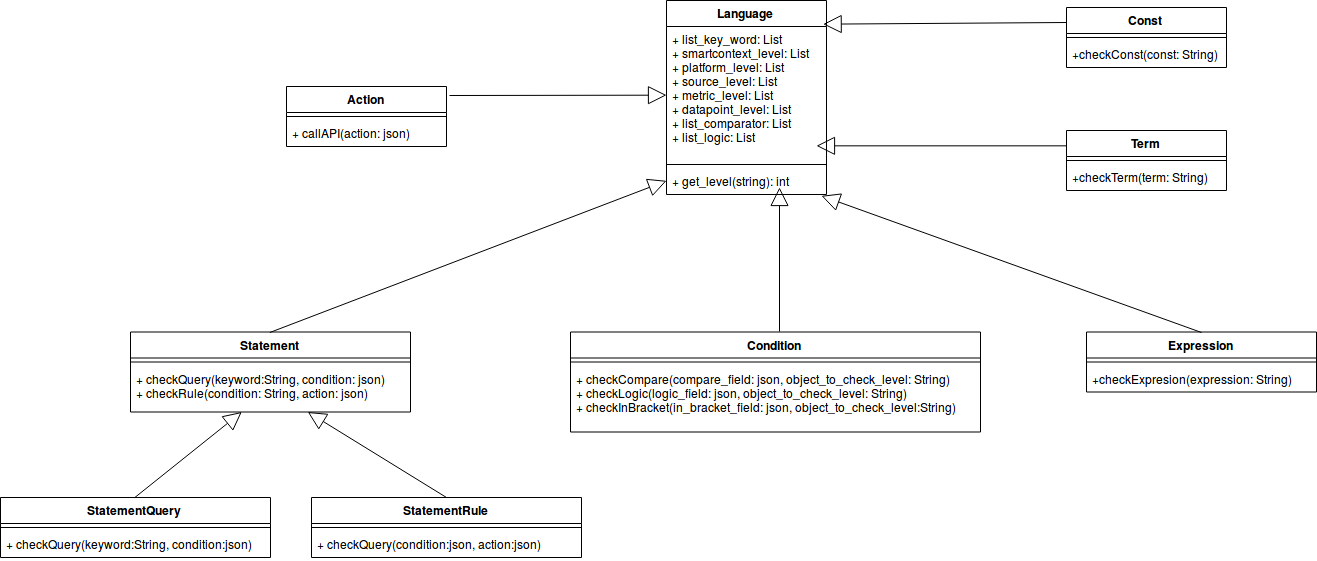

The diagram above was exported from draw.io. Its source (the exported page's mxGraphModel, read from the mxfile embedded in the PNG):
<mxGraphModel dx="1400" dy="1890" grid="1" gridSize="10" guides="1" tooltips="1" connect="1" arrows="1" fold="1" page="1" pageScale="1" pageWidth="850" pageHeight="1100" math="0" shadow="0">
  <root>
    <mxCell id="rasr553LaRIxmfsZecQZ-0" />
    <mxCell id="rasr553LaRIxmfsZecQZ-1" parent="rasr553LaRIxmfsZecQZ-0" />
    <mxCell id="TXeYHgQGBSdcFTqafbbQ-0" value="Language" style="swimlane;fontStyle=1;align=center;verticalAlign=top;childLayout=stackLayout;horizontal=1;startSize=26;horizontalStack=0;resizeParent=1;resizeParentMax=0;resizeLast=0;collapsible=1;marginBottom=0;" vertex="1" parent="rasr553LaRIxmfsZecQZ-1">
      <mxGeometry x="700" y="-167" width="160" height="194" as="geometry" />
    </mxCell>
    <mxCell id="TXeYHgQGBSdcFTqafbbQ-1" value="+ list_key_word: List&#10;+ smartcontext_level: List&#10;+ platform_level: List&#10;+ source_level: List&#10;+ metric_level: List&#10;+ datapoint_level: List&#10;+ list_comparator: List&#10;+ list_logic: List" style="text;strokeColor=none;fillColor=none;align=left;verticalAlign=top;spacingLeft=4;spacingRight=4;overflow=hidden;rotatable=0;points=[[0,0.5],[1,0.5]];portConstraint=eastwest;" vertex="1" parent="TXeYHgQGBSdcFTqafbbQ-0">
      <mxGeometry y="26" width="160" height="134" as="geometry" />
    </mxCell>
    <mxCell id="TXeYHgQGBSdcFTqafbbQ-2" value="" style="line;strokeWidth=1;fillColor=none;align=left;verticalAlign=middle;spacingTop=-1;spacingLeft=3;spacingRight=3;rotatable=0;labelPosition=right;points=[];portConstraint=eastwest;" vertex="1" parent="TXeYHgQGBSdcFTqafbbQ-0">
      <mxGeometry y="160" width="160" height="8" as="geometry" />
    </mxCell>
    <mxCell id="TXeYHgQGBSdcFTqafbbQ-3" value="+ get_level(string): int" style="text;strokeColor=none;fillColor=none;align=left;verticalAlign=top;spacingLeft=4;spacingRight=4;overflow=hidden;rotatable=0;points=[[0,0.5],[1,0.5]];portConstraint=eastwest;" vertex="1" parent="TXeYHgQGBSdcFTqafbbQ-0">
      <mxGeometry y="168" width="160" height="26" as="geometry" />
    </mxCell>
    <mxCell id="TXeYHgQGBSdcFTqafbbQ-4" value="Statement" style="swimlane;fontStyle=1;align=center;verticalAlign=top;childLayout=stackLayout;horizontal=1;startSize=26;horizontalStack=0;resizeParent=1;resizeParentMax=0;resizeLast=0;collapsible=1;marginBottom=0;" vertex="1" parent="rasr553LaRIxmfsZecQZ-1">
      <mxGeometry x="164" y="164.5" width="280" height="80" as="geometry" />
    </mxCell>
    <mxCell id="TXeYHgQGBSdcFTqafbbQ-6" value="" style="line;strokeWidth=1;fillColor=none;align=left;verticalAlign=middle;spacingTop=-1;spacingLeft=3;spacingRight=3;rotatable=0;labelPosition=right;points=[];portConstraint=eastwest;" vertex="1" parent="TXeYHgQGBSdcFTqafbbQ-4">
      <mxGeometry y="26" width="280" height="8" as="geometry" />
    </mxCell>
    <mxCell id="TXeYHgQGBSdcFTqafbbQ-7" value="+ checkQuery(keyword:String, condition: json)&#10;+ checkRule(condition: String, action: json)&#10;" style="text;strokeColor=none;fillColor=none;align=left;verticalAlign=top;spacingLeft=4;spacingRight=4;overflow=hidden;rotatable=0;points=[[0,0.5],[1,0.5]];portConstraint=eastwest;" vertex="1" parent="TXeYHgQGBSdcFTqafbbQ-4">
      <mxGeometry y="34" width="280" height="46" as="geometry" />
    </mxCell>
    <mxCell id="TXeYHgQGBSdcFTqafbbQ-16" value="StatementQuery" style="swimlane;fontStyle=1;align=center;verticalAlign=top;childLayout=stackLayout;horizontal=1;startSize=26;horizontalStack=0;resizeParent=1;resizeParentMax=0;resizeLast=0;collapsible=1;marginBottom=0;" vertex="1" parent="rasr553LaRIxmfsZecQZ-1">
      <mxGeometry x="34" y="330" width="270" height="60" as="geometry" />
    </mxCell>
    <mxCell id="TXeYHgQGBSdcFTqafbbQ-18" value="" style="line;strokeWidth=1;fillColor=none;align=left;verticalAlign=middle;spacingTop=-1;spacingLeft=3;spacingRight=3;rotatable=0;labelPosition=right;points=[];portConstraint=eastwest;" vertex="1" parent="TXeYHgQGBSdcFTqafbbQ-16">
      <mxGeometry y="26" width="270" height="8" as="geometry" />
    </mxCell>
    <mxCell id="TXeYHgQGBSdcFTqafbbQ-19" value="+ checkQuery(keyword:String, condition:json)" style="text;strokeColor=none;fillColor=none;align=left;verticalAlign=top;spacingLeft=4;spacingRight=4;overflow=hidden;rotatable=0;points=[[0,0.5],[1,0.5]];portConstraint=eastwest;" vertex="1" parent="TXeYHgQGBSdcFTqafbbQ-16">
      <mxGeometry y="34" width="270" height="26" as="geometry" />
    </mxCell>
    <mxCell id="TXeYHgQGBSdcFTqafbbQ-20" value="StatementRule" style="swimlane;fontStyle=1;align=center;verticalAlign=top;childLayout=stackLayout;horizontal=1;startSize=26;horizontalStack=0;resizeParent=1;resizeParentMax=0;resizeLast=0;collapsible=1;marginBottom=0;" vertex="1" parent="rasr553LaRIxmfsZecQZ-1">
      <mxGeometry x="345" y="330" width="270" height="60" as="geometry" />
    </mxCell>
    <mxCell id="TXeYHgQGBSdcFTqafbbQ-21" value="" style="line;strokeWidth=1;fillColor=none;align=left;verticalAlign=middle;spacingTop=-1;spacingLeft=3;spacingRight=3;rotatable=0;labelPosition=right;points=[];portConstraint=eastwest;" vertex="1" parent="TXeYHgQGBSdcFTqafbbQ-20">
      <mxGeometry y="26" width="270" height="8" as="geometry" />
    </mxCell>
    <mxCell id="TXeYHgQGBSdcFTqafbbQ-22" value="+ checkQuery(condition:json, action:json)" style="text;strokeColor=none;fillColor=none;align=left;verticalAlign=top;spacingLeft=4;spacingRight=4;overflow=hidden;rotatable=0;points=[[0,0.5],[1,0.5]];portConstraint=eastwest;" vertex="1" parent="TXeYHgQGBSdcFTqafbbQ-20">
      <mxGeometry y="34" width="270" height="26" as="geometry" />
    </mxCell>
    <mxCell id="TXeYHgQGBSdcFTqafbbQ-24" value="" style="endArrow=block;endSize=16;endFill=0;html=1;exitX=0.5;exitY=0;exitDx=0;exitDy=0;" edge="1" parent="rasr553LaRIxmfsZecQZ-1" source="TXeYHgQGBSdcFTqafbbQ-16" target="TXeYHgQGBSdcFTqafbbQ-7">
      <mxGeometry width="160" relative="1" as="geometry">
        <mxPoint x="118.94117647058829" y="413.7647058823529" as="sourcePoint" />
        <mxPoint x="114" y="350" as="targetPoint" />
      </mxGeometry>
    </mxCell>
    <mxCell id="TXeYHgQGBSdcFTqafbbQ-25" value="" style="endArrow=block;endSize=16;endFill=0;html=1;exitX=0.5;exitY=0;exitDx=0;exitDy=0;" edge="1" parent="rasr553LaRIxmfsZecQZ-1" source="TXeYHgQGBSdcFTqafbbQ-20" target="TXeYHgQGBSdcFTqafbbQ-7">
      <mxGeometry width="160" relative="1" as="geometry">
        <mxPoint x="129.71428571428578" y="424.42857142857156" as="sourcePoint" />
        <mxPoint x="265.51960784313724" y="360" as="targetPoint" />
      </mxGeometry>
    </mxCell>
    <mxCell id="TXeYHgQGBSdcFTqafbbQ-26" value="" style="endArrow=block;endSize=16;endFill=0;html=1;exitX=0.5;exitY=0;exitDx=0;exitDy=0;entryX=0;entryY=0.5;entryDx=0;entryDy=0;" edge="1" parent="rasr553LaRIxmfsZecQZ-1" source="TXeYHgQGBSdcFTqafbbQ-4" target="TXeYHgQGBSdcFTqafbbQ-3">
      <mxGeometry width="160" relative="1" as="geometry">
        <mxPoint x="205.71428571428578" y="434.42857142857156" as="sourcePoint" />
        <mxPoint x="341.51960784313724" y="370" as="targetPoint" />
      </mxGeometry>
    </mxCell>
    <mxCell id="TXeYHgQGBSdcFTqafbbQ-27" value="Condition" style="swimlane;fontStyle=1;align=center;verticalAlign=top;childLayout=stackLayout;horizontal=1;startSize=26;horizontalStack=0;resizeParent=1;resizeParentMax=0;resizeLast=0;collapsible=1;marginBottom=0;" vertex="1" parent="rasr553LaRIxmfsZecQZ-1">
      <mxGeometry x="604" y="164.5" width="410" height="100" as="geometry" />
    </mxCell>
    <mxCell id="TXeYHgQGBSdcFTqafbbQ-29" value="" style="line;strokeWidth=1;fillColor=none;align=left;verticalAlign=middle;spacingTop=-1;spacingLeft=3;spacingRight=3;rotatable=0;labelPosition=right;points=[];portConstraint=eastwest;" vertex="1" parent="TXeYHgQGBSdcFTqafbbQ-27">
      <mxGeometry y="26" width="410" height="8" as="geometry" />
    </mxCell>
    <mxCell id="TXeYHgQGBSdcFTqafbbQ-30" value="+ checkCompare(compare_field: json, object_to_check_level: String)&#10;+ checkLogic(logic_field: json, object_to_check_level: String)&#10;+ checkInBracket(in_bracket_field: json, object_to_check_level:String)&#10;" style="text;strokeColor=none;fillColor=none;align=left;verticalAlign=top;spacingLeft=4;spacingRight=4;overflow=hidden;rotatable=0;points=[[0,0.5],[1,0.5]];portConstraint=eastwest;" vertex="1" parent="TXeYHgQGBSdcFTqafbbQ-27">
      <mxGeometry y="34" width="410" height="66" as="geometry" />
    </mxCell>
    <mxCell id="Me2KIpFT5ZblAV9flfpw-0" value="Action" style="swimlane;fontStyle=1;align=center;verticalAlign=top;childLayout=stackLayout;horizontal=1;startSize=26;horizontalStack=0;resizeParent=1;resizeParentMax=0;resizeLast=0;collapsible=1;marginBottom=0;" vertex="1" parent="rasr553LaRIxmfsZecQZ-1">
      <mxGeometry x="320" y="-81" width="160" height="60" as="geometry" />
    </mxCell>
    <mxCell id="Me2KIpFT5ZblAV9flfpw-2" value="" style="line;strokeWidth=1;fillColor=none;align=left;verticalAlign=middle;spacingTop=-1;spacingLeft=3;spacingRight=3;rotatable=0;labelPosition=right;points=[];portConstraint=eastwest;" vertex="1" parent="Me2KIpFT5ZblAV9flfpw-0">
      <mxGeometry y="26" width="160" height="8" as="geometry" />
    </mxCell>
    <mxCell id="Me2KIpFT5ZblAV9flfpw-3" value="+ callAPI(action: json)" style="text;strokeColor=none;fillColor=none;align=left;verticalAlign=top;spacingLeft=4;spacingRight=4;overflow=hidden;rotatable=0;points=[[0,0.5],[1,0.5]];portConstraint=eastwest;" vertex="1" parent="Me2KIpFT5ZblAV9flfpw-0">
      <mxGeometry y="34" width="160" height="26" as="geometry" />
    </mxCell>
    <mxCell id="Me2KIpFT5ZblAV9flfpw-4" value="Term" style="swimlane;fontStyle=1;align=center;verticalAlign=top;childLayout=stackLayout;horizontal=1;startSize=26;horizontalStack=0;resizeParent=1;resizeParentMax=0;resizeLast=0;collapsible=1;marginBottom=0;" vertex="1" parent="rasr553LaRIxmfsZecQZ-1">
      <mxGeometry x="1100" y="-37" width="160" height="60" as="geometry" />
    </mxCell>
    <mxCell id="Me2KIpFT5ZblAV9flfpw-6" value="" style="line;strokeWidth=1;fillColor=none;align=left;verticalAlign=middle;spacingTop=-1;spacingLeft=3;spacingRight=3;rotatable=0;labelPosition=right;points=[];portConstraint=eastwest;" vertex="1" parent="Me2KIpFT5ZblAV9flfpw-4">
      <mxGeometry y="26" width="160" height="8" as="geometry" />
    </mxCell>
    <mxCell id="Me2KIpFT5ZblAV9flfpw-7" value="+checkTerm(term: String)" style="text;strokeColor=none;fillColor=none;align=left;verticalAlign=top;spacingLeft=4;spacingRight=4;overflow=hidden;rotatable=0;points=[[0,0.5],[1,0.5]];portConstraint=eastwest;" vertex="1" parent="Me2KIpFT5ZblAV9flfpw-4">
      <mxGeometry y="34" width="160" height="26" as="geometry" />
    </mxCell>
    <mxCell id="Me2KIpFT5ZblAV9flfpw-8" value="Expression" style="swimlane;fontStyle=1;align=center;verticalAlign=top;childLayout=stackLayout;horizontal=1;startSize=26;horizontalStack=0;resizeParent=1;resizeParentMax=0;resizeLast=0;collapsible=1;marginBottom=0;" vertex="1" parent="rasr553LaRIxmfsZecQZ-1">
      <mxGeometry x="1120" y="164.5" width="230" height="60" as="geometry" />
    </mxCell>
    <mxCell id="Me2KIpFT5ZblAV9flfpw-10" value="" style="line;strokeWidth=1;fillColor=none;align=left;verticalAlign=middle;spacingTop=-1;spacingLeft=3;spacingRight=3;rotatable=0;labelPosition=right;points=[];portConstraint=eastwest;" vertex="1" parent="Me2KIpFT5ZblAV9flfpw-8">
      <mxGeometry y="26" width="230" height="8" as="geometry" />
    </mxCell>
    <mxCell id="Me2KIpFT5ZblAV9flfpw-11" value="+checkExpresion(expression: String)" style="text;strokeColor=none;fillColor=none;align=left;verticalAlign=top;spacingLeft=4;spacingRight=4;overflow=hidden;rotatable=0;points=[[0,0.5],[1,0.5]];portConstraint=eastwest;" vertex="1" parent="Me2KIpFT5ZblAV9flfpw-8">
      <mxGeometry y="34" width="230" height="26" as="geometry" />
    </mxCell>
    <mxCell id="Me2KIpFT5ZblAV9flfpw-12" value="Const" style="swimlane;fontStyle=1;align=center;verticalAlign=top;childLayout=stackLayout;horizontal=1;startSize=26;horizontalStack=0;resizeParent=1;resizeParentMax=0;resizeLast=0;collapsible=1;marginBottom=0;" vertex="1" parent="rasr553LaRIxmfsZecQZ-1">
      <mxGeometry x="1100" y="-160" width="160" height="60" as="geometry" />
    </mxCell>
    <mxCell id="Me2KIpFT5ZblAV9flfpw-13" value="" style="line;strokeWidth=1;fillColor=none;align=left;verticalAlign=middle;spacingTop=-1;spacingLeft=3;spacingRight=3;rotatable=0;labelPosition=right;points=[];portConstraint=eastwest;" vertex="1" parent="Me2KIpFT5ZblAV9flfpw-12">
      <mxGeometry y="26" width="160" height="8" as="geometry" />
    </mxCell>
    <mxCell id="Me2KIpFT5ZblAV9flfpw-14" value="+checkConst(const: String)" style="text;strokeColor=none;fillColor=none;align=left;verticalAlign=top;spacingLeft=4;spacingRight=4;overflow=hidden;rotatable=0;points=[[0,0.5],[1,0.5]];portConstraint=eastwest;" vertex="1" parent="Me2KIpFT5ZblAV9flfpw-12">
      <mxGeometry y="34" width="160" height="26" as="geometry" />
    </mxCell>
    <mxCell id="Me2KIpFT5ZblAV9flfpw-15" value="" style="endArrow=block;endSize=16;endFill=0;html=1;" edge="1" parent="rasr553LaRIxmfsZecQZ-1">
      <mxGeometry width="160" relative="1" as="geometry">
        <mxPoint x="813" y="164" as="sourcePoint" />
        <mxPoint x="813" y="20" as="targetPoint" />
      </mxGeometry>
    </mxCell>
    <mxCell id="Me2KIpFT5ZblAV9flfpw-17" value="" style="endArrow=block;endSize=16;endFill=0;html=1;exitX=0.5;exitY=0;exitDx=0;exitDy=0;entryX=0.973;entryY=1.066;entryDx=0;entryDy=0;entryPerimeter=0;" edge="1" parent="rasr553LaRIxmfsZecQZ-1" source="Me2KIpFT5ZblAV9flfpw-8" target="TXeYHgQGBSdcFTqafbbQ-3">
      <mxGeometry width="160" relative="1" as="geometry">
        <mxPoint x="790" y="150" as="sourcePoint" />
        <mxPoint x="950" y="150" as="targetPoint" />
      </mxGeometry>
    </mxCell>
    <mxCell id="Me2KIpFT5ZblAV9flfpw-20" value="" style="endArrow=block;endSize=16;endFill=0;html=1;entryX=0;entryY=0.5;entryDx=0;entryDy=0;" edge="1" parent="rasr553LaRIxmfsZecQZ-1">
      <mxGeometry width="160" relative="1" as="geometry">
        <mxPoint x="483" y="-72" as="sourcePoint" />
        <mxPoint x="700" y="-72.33333333333326" as="targetPoint" />
      </mxGeometry>
    </mxCell>
    <mxCell id="Me2KIpFT5ZblAV9flfpw-21" value="" style="endArrow=block;endSize=16;endFill=0;html=1;entryX=0.938;entryY=0.893;entryDx=0;entryDy=0;exitX=0;exitY=0.25;exitDx=0;exitDy=0;entryPerimeter=0;" edge="1" parent="rasr553LaRIxmfsZecQZ-1" source="Me2KIpFT5ZblAV9flfpw-4" target="TXeYHgQGBSdcFTqafbbQ-1">
      <mxGeometry width="160" relative="1" as="geometry">
        <mxPoint x="493" y="-62" as="sourcePoint" />
        <mxPoint x="710.0000000000002" y="-62.33333333333326" as="targetPoint" />
      </mxGeometry>
    </mxCell>
    <mxCell id="Me2KIpFT5ZblAV9flfpw-22" value="" style="endArrow=block;endSize=16;endFill=0;html=1;entryX=0.982;entryY=-0.023;entryDx=0;entryDy=0;exitX=0;exitY=0.25;exitDx=0;exitDy=0;entryPerimeter=0;" edge="1" parent="rasr553LaRIxmfsZecQZ-1" source="Me2KIpFT5ZblAV9flfpw-12" target="TXeYHgQGBSdcFTqafbbQ-1">
      <mxGeometry width="160" relative="1" as="geometry">
        <mxPoint x="1110" y="-11.28571428571422" as="sourcePoint" />
        <mxPoint x="860" y="-11.28571428571422" as="targetPoint" />
      </mxGeometry>
    </mxCell>
  </root>
</mxGraphModel>